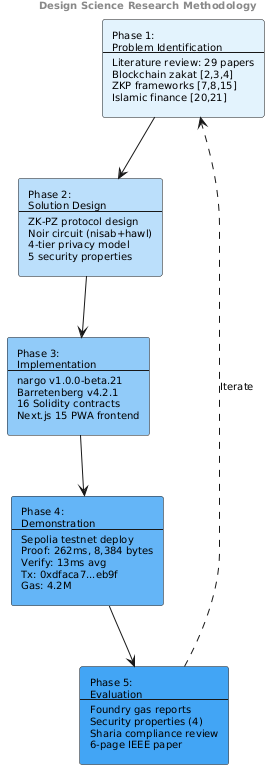

The diagram above was rendered by PlantUML. Its source (embedded in the PNG):
@startuml
skinparam backgroundColor #FEFEFE
skinparam shadowing false
skinparam defaultFontName Arial
skinparam defaultFontSize 10
skinparam rectanglePadding 3

header <b>Design Science Research Methodology</b>

rectangle "Phase 1:\nProblem Identification\n--\nLiterature review: 29 papers\nBlockchain zakat [2,3,4]\nZKP frameworks [7,8,15]\nIslamic finance [20,21]" as P1 #E3F2FD
rectangle "Phase 2:\nSolution Design\n--\nZK-PZ protocol design\nNoir circuit (nisab+hawl)\n4-tier privacy model\n5 security properties" as P2 #BBDEFB
rectangle "Phase 3:\nImplementation\n--\nnargo v1.0.0-beta.21\nBarretenberg v4.2.1\n16 Solidity contracts\nNext.js 15 PWA frontend" as P3 #90CAF9
rectangle "Phase 4:\nDemonstration\n--\nSepolia testnet deploy\nProof: 262ms, 8,384 bytes\nVerify: 13ms avg\nTx: 0xdfaca7...eb9f\nGas: 4.2M" as P4 #64B5F6
rectangle "Phase 5:\nEvaluation\n--\nFoundry gas reports\nSecurity properties (4)\nSharia compliance review\n6-page IEEE paper" as P5 #42A5F5

P1 --> P2
P2 --> P3
P3 --> P4
P4 --> P5
P5 ..> P1 : Iterate

@enduml